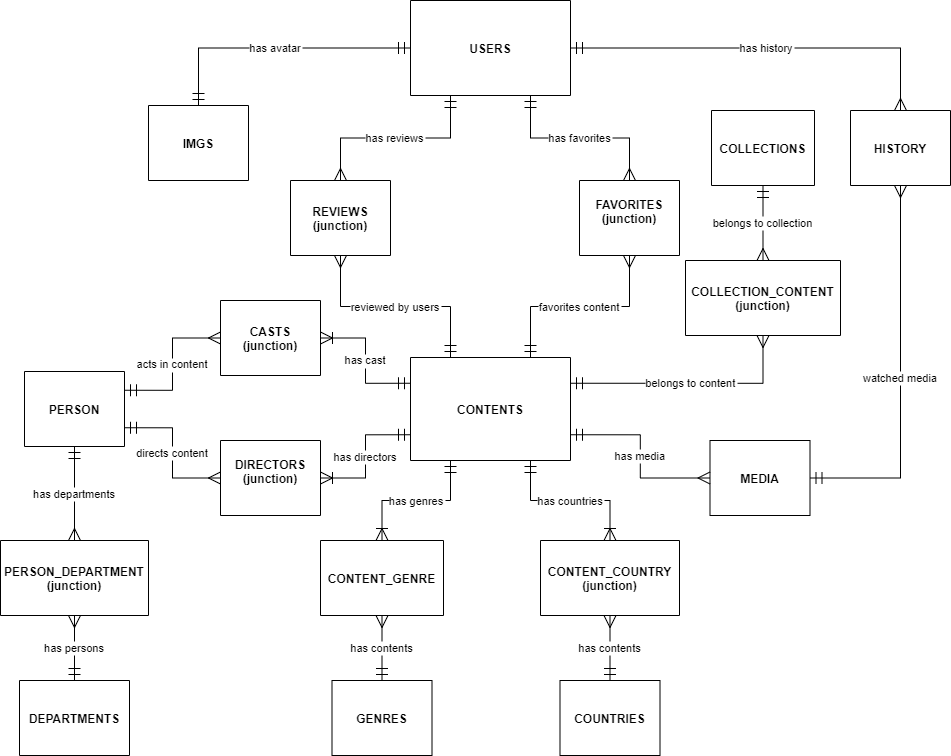

The diagram above was exported from draw.io. Its source (the exported page's mxGraphModel, read from the mxfile embedded in the PNG):
<mxGraphModel dx="1420" dy="870" grid="1" gridSize="10" guides="1" tooltips="1" connect="1" arrows="1" fold="1" page="1" pageScale="1" pageWidth="850" pageHeight="1100" math="0" shadow="0" extFonts="Permanent Marker^https://fonts.googleapis.com/css?family=Permanent+Marker">
  <root>
    <mxCell id="0" />
    <mxCell id="1" parent="0" />
    <mxCell id="m8YnZ7T7O5A9upRe_R9G-39" value="USERS" style="shape=table;startSize=95;container=1;collapsible=0;childLayout=tableLayout;fixedRows=1;rowLines=1;fontStyle=1;align=center;resizeLast=1;" vertex="1" parent="1">
      <mxGeometry x="1030" y="50" width="160" height="95" as="geometry" />
    </mxCell>
    <mxCell id="m8YnZ7T7O5A9upRe_R9G-40" value="IMGS" style="shape=table;startSize=75;container=1;collapsible=0;childLayout=tableLayout;fixedRows=1;rowLines=1;fontStyle=1;align=center;resizeLast=1;" vertex="1" parent="1">
      <mxGeometry x="768" y="155" width="100" height="75" as="geometry" />
    </mxCell>
    <mxCell id="m8YnZ7T7O5A9upRe_R9G-41" value="HISTORY" style="shape=table;startSize=75;container=1;collapsible=0;childLayout=tableLayout;fixedRows=1;rowLines=1;fontStyle=1;align=center;resizeLast=1;" vertex="1" parent="1">
      <mxGeometry x="1470" y="160" width="100" height="75" as="geometry" />
    </mxCell>
    <mxCell id="m8YnZ7T7O5A9upRe_R9G-42" value="FAVORITES&#10;(junction)&#10;" style="shape=table;startSize=75;container=1;collapsible=0;childLayout=tableLayout;fixedRows=1;rowLines=1;fontStyle=1;align=center;resizeLast=1;" vertex="1" parent="1">
      <mxGeometry x="1199" y="230" width="100" height="75" as="geometry" />
    </mxCell>
    <mxCell id="m8YnZ7T7O5A9upRe_R9G-43" value="REVIEWS&#10;(junction)" style="shape=table;startSize=75;container=1;collapsible=0;childLayout=tableLayout;fixedRows=1;rowLines=1;fontStyle=1;align=center;resizeLast=1;" vertex="1" parent="1">
      <mxGeometry x="910" y="230" width="100" height="75" as="geometry" />
    </mxCell>
    <mxCell id="m8YnZ7T7O5A9upRe_R9G-44" value="CONTENTS" style="shape=table;startSize=103;container=1;collapsible=0;childLayout=tableLayout;fixedRows=1;rowLines=1;fontStyle=1;align=center;resizeLast=1;" vertex="1" parent="1">
      <mxGeometry x="1030" y="407" width="160" height="103" as="geometry" />
    </mxCell>
    <mxCell id="m8YnZ7T7O5A9upRe_R9G-45" value="MEDIA" style="shape=table;startSize=75;container=1;collapsible=0;childLayout=tableLayout;fixedRows=1;rowLines=1;fontStyle=1;align=center;resizeLast=1;" vertex="1" parent="1">
      <mxGeometry x="1329.5" y="490" width="100" height="75" as="geometry" />
    </mxCell>
    <mxCell id="m8YnZ7T7O5A9upRe_R9G-46" value="CASTS&#10;(junction)" style="shape=table;startSize=75;container=1;collapsible=0;childLayout=tableLayout;fixedRows=1;rowLines=1;fontStyle=1;align=center;resizeLast=1;" vertex="1" parent="1">
      <mxGeometry x="840" y="350" width="100" height="75" as="geometry" />
    </mxCell>
    <mxCell id="m8YnZ7T7O5A9upRe_R9G-47" value="DIRECTORS&#10;(junction)&#10;" style="shape=table;startSize=75;container=1;collapsible=0;childLayout=tableLayout;fixedRows=1;rowLines=1;fontStyle=1;align=center;resizeLast=1;" vertex="1" parent="1">
      <mxGeometry x="840" y="490" width="100" height="75" as="geometry" />
    </mxCell>
    <mxCell id="m8YnZ7T7O5A9upRe_R9G-48" value="CONTENT_GENRE" style="shape=table;startSize=75;container=1;collapsible=0;childLayout=tableLayout;fixedRows=1;rowLines=1;fontStyle=1;align=center;resizeLast=1;" vertex="1" parent="1">
      <mxGeometry x="940" y="590" width="123" height="75" as="geometry" />
    </mxCell>
    <mxCell id="m8YnZ7T7O5A9upRe_R9G-49" value="CONTENT_COUNTRY&#10;(junction)" style="shape=table;startSize=75;container=1;collapsible=0;childLayout=tableLayout;fixedRows=1;rowLines=1;fontStyle=1;align=center;resizeLast=1;" vertex="1" parent="1">
      <mxGeometry x="1160" y="590" width="139" height="75" as="geometry" />
    </mxCell>
    <mxCell id="m8YnZ7T7O5A9upRe_R9G-50" value="COLLECTION_CONTENT&#10;(junction)" style="shape=table;startSize=75;container=1;collapsible=0;childLayout=tableLayout;fixedRows=1;rowLines=1;fontStyle=1;align=center;resizeLast=1;" vertex="1" parent="1">
      <mxGeometry x="1305" y="310" width="155" height="75" as="geometry" />
    </mxCell>
    <mxCell id="m8YnZ7T7O5A9upRe_R9G-51" value="COLLECTIONS" style="shape=table;startSize=75;container=1;collapsible=0;childLayout=tableLayout;fixedRows=1;rowLines=1;fontStyle=1;align=center;resizeLast=1;" vertex="1" parent="1">
      <mxGeometry x="1331" y="160" width="103" height="75" as="geometry" />
    </mxCell>
    <mxCell id="m8YnZ7T7O5A9upRe_R9G-52" value="COUNTRIES" style="shape=table;startSize=75;container=1;collapsible=0;childLayout=tableLayout;fixedRows=1;rowLines=1;fontStyle=1;align=center;resizeLast=1;" vertex="1" parent="1">
      <mxGeometry x="1179.5" y="730" width="100" height="75" as="geometry" />
    </mxCell>
    <mxCell id="m8YnZ7T7O5A9upRe_R9G-53" value="GENRES" style="shape=table;startSize=75;container=1;collapsible=0;childLayout=tableLayout;fixedRows=1;rowLines=1;fontStyle=1;align=center;resizeLast=1;" vertex="1" parent="1">
      <mxGeometry x="951.5" y="730" width="100" height="75" as="geometry" />
    </mxCell>
    <mxCell id="m8YnZ7T7O5A9upRe_R9G-54" value="PERSON" style="shape=table;startSize=75;container=1;collapsible=0;childLayout=tableLayout;fixedRows=1;rowLines=1;fontStyle=1;align=center;resizeLast=1;" vertex="1" parent="1">
      <mxGeometry x="644" y="421" width="100" height="75" as="geometry" />
    </mxCell>
    <mxCell id="m8YnZ7T7O5A9upRe_R9G-55" value="PERSON_DEPARTMENT&#10;(junction)" style="shape=table;startSize=75;container=1;collapsible=0;childLayout=tableLayout;fixedRows=1;rowLines=1;fontStyle=1;align=center;resizeLast=1;" vertex="1" parent="1">
      <mxGeometry x="620" y="590" width="148" height="75" as="geometry" />
    </mxCell>
    <mxCell id="m8YnZ7T7O5A9upRe_R9G-56" value="DEPARTMENTS" style="shape=table;startSize=75;container=1;collapsible=0;childLayout=tableLayout;fixedRows=1;rowLines=1;fontStyle=1;align=center;resizeLast=1;" vertex="1" parent="1">
      <mxGeometry x="639" y="730" width="110" height="75" as="geometry" />
    </mxCell>
    <mxCell id="m8YnZ7T7O5A9upRe_R9G-57" value="has avatar" style="startArrow=ERmandOne;startSize=10;;endArrow=ERmandOne;endSize=10;;exitX=0;exitY=0.5;entryX=0.5;entryY=0;rounded=0;edgeStyle=orthogonalEdgeStyle;exitDx=0;exitDy=0;" edge="1" parent="1" source="m8YnZ7T7O5A9upRe_R9G-39" target="m8YnZ7T7O5A9upRe_R9G-40">
      <mxGeometry x="-0.0002" relative="1" as="geometry">
        <mxPoint as="offset" />
      </mxGeometry>
    </mxCell>
    <mxCell id="m8YnZ7T7O5A9upRe_R9G-58" value="has history" style="startArrow=ERmandOne;startSize=10;;endArrow=ERmany;endSize=10;;exitX=1;exitY=0.5;entryX=0.5;entryY=0;rounded=0;edgeStyle=orthogonalEdgeStyle;exitDx=0;exitDy=0;" edge="1" parent="1" source="m8YnZ7T7O5A9upRe_R9G-39" target="m8YnZ7T7O5A9upRe_R9G-41">
      <mxGeometry relative="1" as="geometry" />
    </mxCell>
    <mxCell id="m8YnZ7T7O5A9upRe_R9G-59" value="has favorites" style="startArrow=ERmandOne;startSize=10;;endArrow=ERmany;endSize=10;;exitX=0.75;exitY=1;entryX=0.5;entryY=0;rounded=0;edgeStyle=orthogonalEdgeStyle;exitDx=0;exitDy=0;" edge="1" parent="1" source="m8YnZ7T7O5A9upRe_R9G-39" target="m8YnZ7T7O5A9upRe_R9G-42">
      <mxGeometry relative="1" as="geometry" />
    </mxCell>
    <mxCell id="m8YnZ7T7O5A9upRe_R9G-60" value="has reviews" style="startArrow=ERmandOne;startSize=10;;endArrow=ERmany;endSize=10;;exitX=0.25;exitY=1;entryX=0.5;entryY=0;rounded=0;edgeStyle=orthogonalEdgeStyle;entryDx=0;entryDy=0;exitDx=0;exitDy=0;" edge="1" parent="1" source="m8YnZ7T7O5A9upRe_R9G-39" target="m8YnZ7T7O5A9upRe_R9G-43">
      <mxGeometry relative="1" as="geometry" />
    </mxCell>
    <mxCell id="m8YnZ7T7O5A9upRe_R9G-61" value="favorites content" style="startArrow=ERmany;startSize=10;;endArrow=ERmandOne;endSize=10;;exitX=0.5;exitY=1;entryX=0.75;entryY=0;rounded=0;edgeStyle=orthogonalEdgeStyle;entryDx=0;entryDy=0;" edge="1" parent="1" source="m8YnZ7T7O5A9upRe_R9G-42" target="m8YnZ7T7O5A9upRe_R9G-44">
      <mxGeometry relative="1" as="geometry" />
    </mxCell>
    <mxCell id="m8YnZ7T7O5A9upRe_R9G-62" value="watched media" style="startArrow=ERmany;startSize=10;;endArrow=ERmandOne;endSize=10;;exitX=0.5;exitY=1;entryX=1;entryY=0.5;rounded=0;edgeStyle=orthogonalEdgeStyle;entryDx=0;entryDy=0;" edge="1" parent="1" source="m8YnZ7T7O5A9upRe_R9G-41" target="m8YnZ7T7O5A9upRe_R9G-45">
      <mxGeometry relative="1" as="geometry" />
    </mxCell>
    <mxCell id="m8YnZ7T7O5A9upRe_R9G-63" value="has cast" style="startArrow=ERmandOne;startSize=10;;endArrow=ERoneToMany;endSize=10;;exitX=0;exitY=0.25;entryX=1;entryY=0.5;rounded=0;edgeStyle=orthogonalEdgeStyle;entryDx=0;entryDy=0;exitDx=0;exitDy=0;" edge="1" parent="1" source="m8YnZ7T7O5A9upRe_R9G-44" target="m8YnZ7T7O5A9upRe_R9G-46">
      <mxGeometry relative="1" as="geometry" />
    </mxCell>
    <mxCell id="m8YnZ7T7O5A9upRe_R9G-64" value="has directors" style="startArrow=ERmandOne;startSize=10;;endArrow=ERoneToMany;endSize=10;;exitX=0;exitY=0.75;entryX=1;entryY=0.5;rounded=0;edgeStyle=orthogonalEdgeStyle;entryDx=0;entryDy=0;exitDx=0;exitDy=0;" edge="1" parent="1" source="m8YnZ7T7O5A9upRe_R9G-44" target="m8YnZ7T7O5A9upRe_R9G-47">
      <mxGeometry relative="1" as="geometry" />
    </mxCell>
    <mxCell id="m8YnZ7T7O5A9upRe_R9G-65" value="has genres" style="startArrow=ERmandOne;startSize=10;;endArrow=ERoneToMany;endSize=10;;exitX=0.25;exitY=1;entryX=0.5;entryY=0;rounded=0;edgeStyle=orthogonalEdgeStyle;entryDx=0;entryDy=0;exitDx=0;exitDy=0;" edge="1" parent="1" source="m8YnZ7T7O5A9upRe_R9G-44" target="m8YnZ7T7O5A9upRe_R9G-48">
      <mxGeometry relative="1" as="geometry" />
    </mxCell>
    <mxCell id="m8YnZ7T7O5A9upRe_R9G-66" value="has countries" style="startArrow=ERmandOne;startSize=10;;endArrow=ERoneToMany;endSize=10;;exitX=0.75;exitY=1;entryX=0.5;entryY=0;rounded=0;edgeStyle=orthogonalEdgeStyle;exitDx=0;exitDy=0;entryDx=0;entryDy=0;" edge="1" parent="1" source="m8YnZ7T7O5A9upRe_R9G-44" target="m8YnZ7T7O5A9upRe_R9G-49">
      <mxGeometry relative="1" as="geometry" />
    </mxCell>
    <mxCell id="m8YnZ7T7O5A9upRe_R9G-67" value="reviewed by users" style="startArrow=ERmandOne;startSize=10;;endArrow=ERmany;endSize=10;;exitX=0.25;exitY=0;entryX=0.5;entryY=1;rounded=0;edgeStyle=orthogonalEdgeStyle;entryDx=0;entryDy=0;exitDx=0;exitDy=0;" edge="1" parent="1" source="m8YnZ7T7O5A9upRe_R9G-44" target="m8YnZ7T7O5A9upRe_R9G-43">
      <mxGeometry relative="1" as="geometry" />
    </mxCell>
    <mxCell id="m8YnZ7T7O5A9upRe_R9G-68" value="has media" style="startArrow=ERmandOne;startSize=10;;endArrow=ERmany;endSize=10;;exitX=1;exitY=0.75;rounded=0;edgeStyle=orthogonalEdgeStyle;exitDx=0;exitDy=0;" edge="1" parent="1" source="m8YnZ7T7O5A9upRe_R9G-44" target="m8YnZ7T7O5A9upRe_R9G-45">
      <mxGeometry relative="1" as="geometry" />
    </mxCell>
    <mxCell id="m8YnZ7T7O5A9upRe_R9G-69" value="belongs to collection" style="startArrow=ERmany;startSize=10;;endArrow=ERmandOne;endSize=10;;exitX=0.5;exitY=0;entryX=0.5;entryY=1;rounded=0;edgeStyle=orthogonalEdgeStyle;entryDx=0;entryDy=0;exitDx=0;exitDy=0;" edge="1" parent="1" source="m8YnZ7T7O5A9upRe_R9G-50" target="m8YnZ7T7O5A9upRe_R9G-51">
      <mxGeometry relative="1" as="geometry" />
    </mxCell>
    <mxCell id="m8YnZ7T7O5A9upRe_R9G-70" value="belongs to content" style="startArrow=ERmany;startSize=10;;endArrow=ERmandOne;endSize=10;;exitX=0.5;exitY=1;entryX=1;entryY=0.25;rounded=0;entryDx=0;entryDy=0;exitDx=0;exitDy=0;edgeStyle=orthogonalEdgeStyle;" edge="1" parent="1" source="m8YnZ7T7O5A9upRe_R9G-50" target="m8YnZ7T7O5A9upRe_R9G-44">
      <mxGeometry relative="1" as="geometry" />
    </mxCell>
    <mxCell id="m8YnZ7T7O5A9upRe_R9G-71" value="has contents" style="startArrow=ERmandOne;startSize=10;;endArrow=ERmany;endSize=10;;exitX=0.5;exitY=0;entryX=0.5;entryY=1;rounded=0;edgeStyle=orthogonalEdgeStyle;exitDx=0;exitDy=0;entryDx=0;entryDy=0;" edge="1" parent="1" source="m8YnZ7T7O5A9upRe_R9G-52" target="m8YnZ7T7O5A9upRe_R9G-49">
      <mxGeometry relative="1" as="geometry" />
    </mxCell>
    <mxCell id="m8YnZ7T7O5A9upRe_R9G-72" value="has contents" style="startArrow=ERmandOne;startSize=10;;endArrow=ERmany;endSize=10;;exitX=0.5;exitY=0;entryX=0.5;entryY=1;rounded=0;edgeStyle=orthogonalEdgeStyle;exitDx=0;exitDy=0;entryDx=0;entryDy=0;" edge="1" parent="1" source="m8YnZ7T7O5A9upRe_R9G-53" target="m8YnZ7T7O5A9upRe_R9G-48">
      <mxGeometry relative="1" as="geometry" />
    </mxCell>
    <mxCell id="m8YnZ7T7O5A9upRe_R9G-73" value="has departments" style="startArrow=ERmandOne;startSize=10;;endArrow=ERmany;endSize=10;;exitX=0.5;exitY=1;entryX=0.5;entryY=0;rounded=0;entryDx=0;entryDy=0;exitDx=0;exitDy=0;" edge="1" parent="1" source="m8YnZ7T7O5A9upRe_R9G-54" target="m8YnZ7T7O5A9upRe_R9G-55">
      <mxGeometry relative="1" as="geometry" />
    </mxCell>
    <mxCell id="m8YnZ7T7O5A9upRe_R9G-74" value="acts in content" style="startArrow=ERmandOne;startSize=10;;endArrow=ERmany;endSize=10;;entryX=0;entryY=0.5;rounded=0;edgeStyle=orthogonalEdgeStyle;exitX=1;exitY=0.25;exitDx=0;exitDy=0;entryDx=0;entryDy=0;" edge="1" parent="1" source="m8YnZ7T7O5A9upRe_R9G-54" target="m8YnZ7T7O5A9upRe_R9G-46">
      <mxGeometry relative="1" as="geometry">
        <mxPoint x="650" y="510" as="sourcePoint" />
      </mxGeometry>
    </mxCell>
    <mxCell id="m8YnZ7T7O5A9upRe_R9G-75" value="directs content" style="startArrow=ERmandOne;startSize=10;;endArrow=ERmany;endSize=10;;exitX=1;exitY=0.75;rounded=0;edgeStyle=orthogonalEdgeStyle;exitDx=0;exitDy=0;entryX=0;entryY=0.5;entryDx=0;entryDy=0;" edge="1" parent="1" source="m8YnZ7T7O5A9upRe_R9G-54" target="m8YnZ7T7O5A9upRe_R9G-47">
      <mxGeometry x="0.001" relative="1" as="geometry">
        <mxPoint x="720" y="540" as="targetPoint" />
        <mxPoint as="offset" />
      </mxGeometry>
    </mxCell>
    <mxCell id="m8YnZ7T7O5A9upRe_R9G-76" value="has persons" style="startArrow=ERmandOne;startSize=10;;endArrow=ERmany;endSize=10;;exitX=0.5;exitY=0;entryX=0.5;entryY=1;rounded=0;entryDx=0;entryDy=0;exitDx=0;exitDy=0;" edge="1" parent="1" source="m8YnZ7T7O5A9upRe_R9G-56" target="m8YnZ7T7O5A9upRe_R9G-55">
      <mxGeometry relative="1" as="geometry" />
    </mxCell>
  </root>
</mxGraphModel>